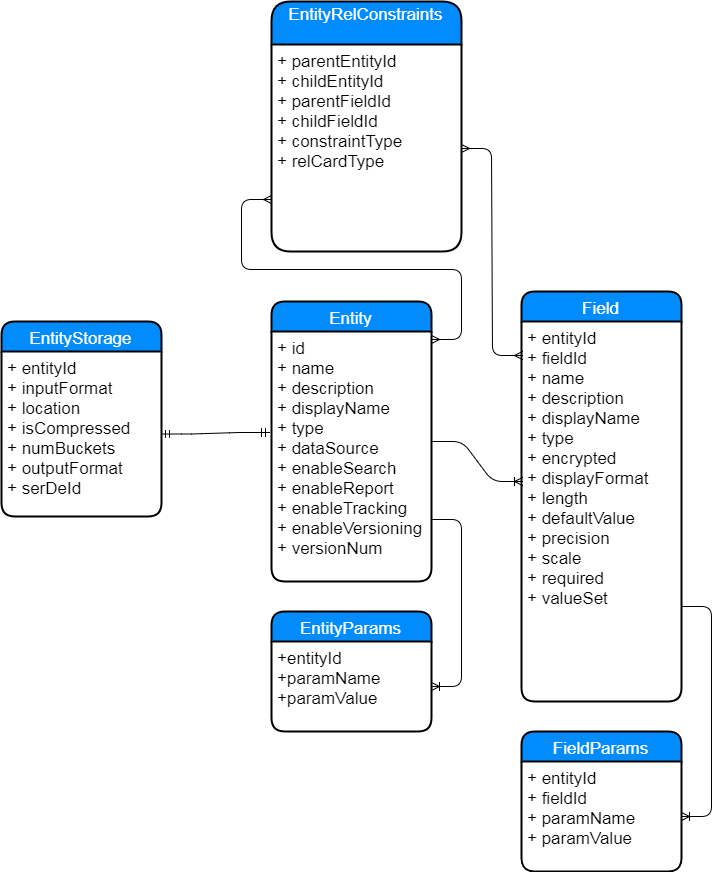

The diagram above was exported from draw.io. Its source (the exported page's mxGraphModel, read from the mxfile embedded in the PNG):
<mxGraphModel dx="1693" dy="1626" grid="1" gridSize="10" guides="1" tooltips="1" connect="1" arrows="1" fold="1" page="1" pageScale="1" pageWidth="827" pageHeight="1169" background="#ffffff" math="0" shadow="0">
  <root>
    <mxCell id="0" />
    <mxCell id="1" parent="0" />
    <mxCell id="2" value="Entity" style="swimlane;childLayout=stackLayout;horizontal=1;startSize=30;horizontalStack=0;fillColor=#008cff;fontColor=#FFFFFF;rounded=1;fontSize=17;fontStyle=0;strokeWidth=2;resizeParent=0;resizeLast=1;shadow=0;dashed=0;align=center;" vertex="1" parent="1">
      <mxGeometry x="270" y="80" width="160" height="280" as="geometry" />
    </mxCell>
    <mxCell id="3" value="+ id&#10;+ name&#10;+ description&#10;+ displayName&#10;+ type&#10;+ dataSource&#10;+ enableSearch&#10;+ enableReport&#10;+ enableTracking&#10;+ enableVersioning&#10;+ versionNum" style="align=left;strokeColor=none;fillColor=none;spacingLeft=4;fontSize=17;verticalAlign=top;resizable=0;rotatable=0;part=1;" vertex="1" parent="2">
      <mxGeometry y="30" width="160" height="250" as="geometry" />
    </mxCell>
    <mxCell id="8" value="" style="edgeStyle=entityRelationEdgeStyle;html=1;endArrow=ERoneToMany;entryX=0.006;entryY=0.421;entryPerimeter=0;exitX=1.006;exitY=0.44;exitPerimeter=0;" edge="1" parent="1" source="3" target="7">
      <mxGeometry width="100" height="100" relative="1" as="geometry">
        <mxPoint x="370" y="220" as="sourcePoint" />
        <mxPoint x="487" y="220" as="targetPoint" />
      </mxGeometry>
    </mxCell>
    <mxCell id="12" value="EntityParams" style="swimlane;childLayout=stackLayout;horizontal=1;startSize=30;horizontalStack=0;fillColor=#008cff;fontColor=#FFFFFF;rounded=1;fontSize=17;fontStyle=0;strokeWidth=2;resizeParent=0;resizeLast=1;shadow=0;dashed=0;align=center;" vertex="1" parent="1">
      <mxGeometry x="270" y="390" width="160" height="120" as="geometry" />
    </mxCell>
    <mxCell id="13" value="+entityId&#10;+paramName&#10;+paramValue" style="align=left;strokeColor=none;fillColor=none;spacingLeft=4;fontSize=17;verticalAlign=top;resizable=0;rotatable=0;part=1;" vertex="1" parent="12">
      <mxGeometry y="30" width="160" height="90" as="geometry" />
    </mxCell>
    <mxCell id="16" value="" style="edgeStyle=entityRelationEdgeStyle;html=1;endArrow=ERoneToMany;exitX=1;exitY=0.75;" edge="1" parent="1" source="3" target="13">
      <mxGeometry width="100" height="100" relative="1" as="geometry">
        <mxPoint x="330" y="350" as="sourcePoint" />
        <mxPoint x="290" y="350" as="targetPoint" />
      </mxGeometry>
    </mxCell>
    <mxCell id="22" value="FieldParams" style="swimlane;childLayout=stackLayout;horizontal=1;startSize=30;horizontalStack=0;fillColor=#008cff;fontColor=#FFFFFF;rounded=1;fontSize=17;fontStyle=0;strokeWidth=2;resizeParent=0;resizeLast=1;shadow=0;dashed=0;align=center;" vertex="1" parent="1">
      <mxGeometry x="520" y="510" width="160" height="140" as="geometry" />
    </mxCell>
    <mxCell id="23" value="+ entityId &#10;+ fieldId&#10;+ paramName&#10;+ paramValue" style="align=left;strokeColor=none;fillColor=none;spacingLeft=4;fontSize=17;verticalAlign=top;resizable=0;rotatable=0;part=1;" vertex="1" parent="22">
      <mxGeometry y="30" width="160" height="110" as="geometry" />
    </mxCell>
    <mxCell id="25" value="" style="edgeStyle=entityRelationEdgeStyle;html=1;endArrow=ERoneToMany;exitX=1;exitY=0.75;" edge="1" parent="1" source="7" target="23">
      <mxGeometry width="100" height="100" relative="1" as="geometry">
        <mxPoint x="420" y="560" as="sourcePoint" />
        <mxPoint x="440" y="570" as="targetPoint" />
      </mxGeometry>
    </mxCell>
    <mxCell id="6" value="Field" style="swimlane;childLayout=stackLayout;horizontal=1;startSize=30;horizontalStack=0;fillColor=#008cff;fontColor=#FFFFFF;rounded=1;fontSize=17;fontStyle=0;strokeWidth=2;resizeParent=0;resizeLast=1;shadow=0;dashed=0;align=center;" vertex="1" parent="1">
      <mxGeometry x="520" y="70" width="160" height="410" as="geometry" />
    </mxCell>
    <mxCell id="7" value="+ entityId&#10;+ fieldId&#10;+ name&#10;+ description&#10;+ displayName&#10;+ type&#10;+ encrypted&#10;+ displayFormat&#10;+ length&#10;+ defaultValue&#10;+ precision&#10;+ scale&#10;+ required&#10;+ valueSet&#10;" style="align=left;strokeColor=none;fillColor=none;spacingLeft=4;fontSize=17;verticalAlign=top;resizable=0;rotatable=0;part=1;" vertex="1" parent="6">
      <mxGeometry y="30" width="160" height="380" as="geometry" />
    </mxCell>
    <mxCell id="30" value="" style="edgeStyle=entityRelationEdgeStyle;html=1;endArrow=ERmandOne;startArrow=ERmandOne;entryX=-0.012;entryY=0.404;entryPerimeter=0;" edge="1" parent="1" source="27" target="3">
      <mxGeometry width="100" height="100" relative="1" as="geometry">
        <mxPoint x="190" y="300" as="sourcePoint" />
        <mxPoint x="290" y="200" as="targetPoint" />
      </mxGeometry>
    </mxCell>
    <mxCell id="26" value="EntityStorage" style="swimlane;childLayout=stackLayout;horizontal=1;startSize=30;horizontalStack=0;fillColor=#008cff;fontColor=#FFFFFF;rounded=1;fontSize=17;fontStyle=0;strokeWidth=2;resizeParent=0;resizeLast=1;shadow=0;dashed=0;align=center;" vertex="1" parent="1">
      <mxGeometry y="100" width="160" height="195" as="geometry" />
    </mxCell>
    <mxCell id="27" value="+ entityId&#10;+ inputFormat&#10;+ location&#10;+ isCompressed&#10;+ numBuckets&#10;+ outputFormat&#10;+ serDeId" style="align=left;strokeColor=none;fillColor=none;spacingLeft=4;fontSize=17;verticalAlign=top;resizable=0;rotatable=0;part=1;" vertex="1" parent="26">
      <mxGeometry y="30" width="160" height="165" as="geometry" />
    </mxCell>
    <mxCell id="31" value="EntityRelConstraints&#10;" style="swimlane;childLayout=stackLayout;horizontal=1;startSize=43;horizontalStack=0;fillColor=#008cff;fontColor=#FFFFFF;rounded=1;fontSize=17;fontStyle=0;strokeWidth=2;resizeParent=0;resizeLast=1;shadow=0;dashed=0;align=center;" vertex="1" parent="1">
      <mxGeometry x="270" y="-220" width="190" height="250" as="geometry" />
    </mxCell>
    <mxCell id="32" value="+ parentEntityId&#10;+ childEntityId&#10;+ parentFieldId&#10;+ childFieldId&#10;+ constraintType&#10;+ relCardType" style="align=left;strokeColor=none;fillColor=none;spacingLeft=4;fontSize=17;verticalAlign=top;resizable=0;rotatable=0;part=1;" vertex="1" parent="31">
      <mxGeometry y="43" width="190" height="207" as="geometry" />
    </mxCell>
    <mxCell id="33" value="" style="edgeStyle=entityRelationEdgeStyle;html=1;endArrow=ERmany;startArrow=ERmany;entryX=0;entryY=0.75;" edge="1" parent="1" target="32">
      <mxGeometry width="100" height="100" relative="1" as="geometry">
        <mxPoint x="430" y="118" as="sourcePoint" />
        <mxPoint x="500" y="-120" as="targetPoint" />
      </mxGeometry>
    </mxCell>
    <mxCell id="35" value="" style="edgeStyle=entityRelationEdgeStyle;html=1;endArrow=ERmany;startArrow=ERmany;entryX=0.006;entryY=0.089;entryPerimeter=0;exitX=1;exitY=0.5;" edge="1" parent="1" source="32" target="7">
      <mxGeometry width="100" height="100" relative="1" as="geometry">
        <mxPoint x="460" y="30" as="sourcePoint" />
        <mxPoint x="509" y="152" as="targetPoint" />
      </mxGeometry>
    </mxCell>
  </root>
</mxGraphModel>